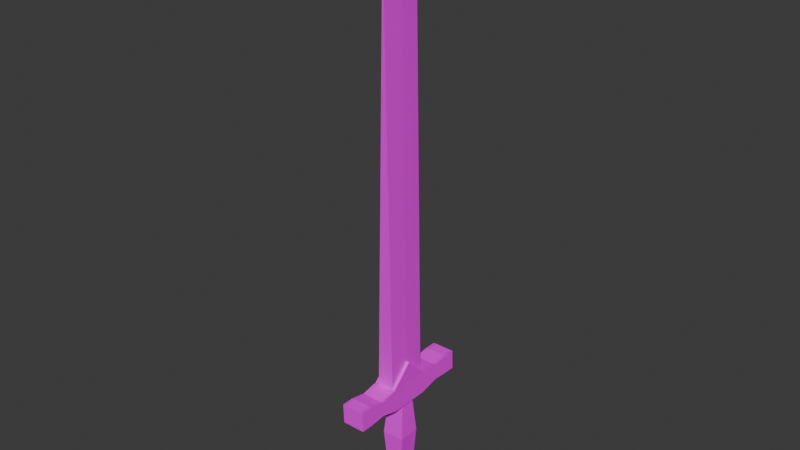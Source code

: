 # Source: Excalibur_Sword_Model.blend  (saved by Blender 4.0.36; exported with 4.5.12 LTS)
import bpy
from mathutils import Matrix  # noqa: F401  (used for matrix-valued properties, if any)

bpy.ops.wm.read_factory_settings(use_empty=True)
scene = bpy.context.scene
scene.name = 'Scene'

# ---- images (referenced by path relative to the original .blend; pixels are not part of the script)
import os
ASSET_DIR = os.environ.get("B2B_ASSET_DIR", "")  # directory of the original .blend (textures are referenced by path, not embedded)
HERE = os.path.dirname(os.path.abspath(__file__))  # packed textures are extracted next to this script under _unpacked/

def load_image(name, relpath, width, height, colorspace="sRGB"):
    """Load a texture the original file referenced (path relative to the .blend, or extracted next to this script)."""
    p = next((c for c in (os.path.join(HERE, relpath), os.path.join(ASSET_DIR, relpath)) if relpath and os.path.exists(c)), "")
    if p:
        img = bpy.data.images.load(p, check_existing=True)
        img.name = name
    else:  # same state as the original file: an image datablock whose file is absent (Cycles renders it pink)
        img = bpy.data.images.new(name, width, height)
        img.source = "FILE"
        img.filepath = "//" + (relpath or name)
    img.colorspace_settings.name = colorspace
    return img
img_colour_grid = load_image('Colour Grid', '', 1024, 1024, 'sRGB')

# ---- materials (node trees are filled in below, after node groups)
mat_material = bpy.data.materials.new('Material')
mat_material.use_transparent_shadow = False

# ---- material node trees
mat_material.use_nodes = True; mat_material.node_tree.nodes.clear()
_N = mat_material.node_tree.nodes; _L = mat_material.node_tree.links
n0 = _N.new('ShaderNodeBsdfPrincipled'); n0.name = 'Principled BSDF'; n0.location = (10, 300)
n0.inputs[3].default_value = 1.45
n1 = _N.new('ShaderNodeOutputMaterial'); n1.name = 'Material Output'; n1.location = (300, 300)
n2 = _N.new('ShaderNodeTexImage'); n2.name = 'Image Texture'; n2.location = (-280, 280)
n2.image = img_colour_grid
_L.new(n0.outputs[0], n1.inputs[0])
_L.new(n2.outputs[0], n0.inputs[0])
n1.is_active_output = True

# ---- world
world_world = bpy.data.worlds.new('World'); scene.world = world_world
world_world.use_nodes = True; world_world.node_tree.nodes.clear()
_N = world_world.node_tree.nodes; _L = world_world.node_tree.links
n0 = _N.new('ShaderNodeOutputWorld'); n0.name = 'World Output'; n0.location = (300, 300)
n1 = _N.new('ShaderNodeBackground'); n1.name = 'Background'; n1.location = (10, 300)
n1.inputs[0].default_value = (0.05088, 0.05088, 0.05088, 1.0)
_L.new(n1.outputs[0], n0.inputs[0])
n0.is_active_output = True
world_world.color = (0.05088, 0.05088, 0.05088)
world_world.use_sun_shadow = False
world_world.sun_shadow_jitter_overblur = 0.0

# ---- meshes
me_circle = bpy.data.meshes.new('Circle')
me_circle.from_pydata([(0.0, -2.18e-08, -0.4987), (-0.002651, 0.8115, 0.0149), (-0.2135, -10.85, -0.4987), (0.2135, -10.85, -0.4987), (-0.2135, -10.85, 0.5594), (1.302e-09, -7.092e-09, 0.5594), (0.2135, -10.85, 0.5594), (0.2312, -11.44, -0.4987), (-0.1959, -11.44, -0.4987), (0.2312, -11.44, 0.5594), (-0.1959, -11.44, 0.5594), (0.2135, -10.85, 1.723), (-0.2135, -10.85, 1.723), (0.2312, -11.36, 1.723), (-0.1959, -11.36, 1.723), (0.2135, -10.85, -1.687), (-0.2135, -10.85, -1.687), (0.2312, -11.36, -1.687), (-0.1959, -11.36, -1.687), (0.2312, -11.36, 1.408), (-0.1959, -11.36, 1.408), (0.2312, -11.36, -1.394), (-0.1959, -11.36, -1.394), (-0.1959, -11.32, 0.9984), (0.2312, -11.31, 0.9984), (-0.1959, -11.33, -0.9941), (0.2312, -11.33, -0.9941), (0.2135, -10.85, 1.398), (-0.2135, -10.85, 1.398), (-0.2135, -10.94, 1.002), (0.2135, -10.94, 1.002), (0.2135, -10.85, -1.397), (-0.2135, -10.85, -1.397), (0.2135, -10.91, -0.9976), (-0.2135, -10.91, -0.9976), (0.288, -10.84, 0.5594), (0.288, -10.84, -0.4987), (0.3057, -11.44, 0.5594), (0.3057, -11.44, -0.4987), (0.288, -10.84, 1.723), (0.3057, -11.35, 1.723), (0.288, -10.93, 1.002), (0.3057, -11.35, 1.408), (0.3057, -11.35, -1.687), (0.288, -10.84, -1.687), (0.3057, -11.32, -0.9941), (0.288, -10.9, -0.9976), (0.3057, -11.31, 0.9984), (0.3057, -11.35, -1.394), (0.288, -10.84, 1.398), (0.288, -10.84, -1.397), (-0.3102, -10.86, 0.5594), (-0.3102, -10.86, -0.4987), (-0.2925, -11.45, 0.5594), (-0.2925, -11.45, -0.4987), (-0.3102, -10.86, 1.723), (-0.2925, -11.36, 1.723), (-0.3102, -10.86, 1.398), (-0.2925, -11.32, 0.9984), (-0.2925, -11.36, -1.687), (-0.3102, -10.86, -1.687), (-0.2925, -11.36, -1.394), (-0.3102, -10.86, -1.397), (-0.2925, -11.36, 1.408), (-0.2925, -11.33, -0.9941), (-0.3102, -10.94, 1.002), (-0.3102, -10.91, -0.9976), (0.2135, -10.3, 0.02321), (0.288, -10.3, 0.03097), (-0.2135, -10.32, 0.02978), (-0.3102, -10.33, 0.03132), (-0.1959, -11.44, 0.211), (0.2312, -11.44, 0.2052), (-0.1959, -11.44, -0.16), (0.2312, -11.44, -0.1618), (-0.1967, -13.41, 0.2705), (0.2304, -13.39, 0.2647), (-0.1967, -13.41, -0.211), (0.2304, -13.39, -0.2129), (0.2207, -14.12, 0.2052), (-0.2064, -14.14, 0.211), (-0.2064, -14.14, -0.16), (0.2207, -14.12, -0.1618), (0.09332, -14.23, 0.0436), (-0.06164, -14.24, 0.04937), (-0.06164, -14.23, -0.0239), (0.09332, -14.22, -0.02577), (0.2242, -13.75, -0.4278), (-0.2027, -13.77, -0.4259), (0.2231, -13.74, 0.5113), (-0.204, -13.76, 0.5171), (0.2906, -12.44, -0.2598), (-0.2637, -12.44, -0.2579), (0.2991, -12.44, 0.3154), (-0.2722, -12.44, 0.3212), (0.2318, -13.94, -0.3706), (-0.1956, -13.95, -0.3674), (0.2202, -13.54, -0.3894), (-0.193, -13.55, -0.3838), (0.2308, -13.95, 0.4242), (-0.1963, -13.96, 0.4304), (-0.1996, -13.55, 0.451), (0.2267, -13.54, 0.4552), (-0.1068, -5.014, 0.2949), (0.2035, -10.3, -0.4759), (0.2039, -10.31, 0.5356), (-0.2041, -10.32, -0.476), (-0.2039, -10.33, 0.5356), (0.3057, -11.44, 0.202), (0.3057, -11.44, -0.1614), (-0.2925, -11.45, 0.2163), (-0.2925, -11.45, -0.1584), (-0.2032, -10.33, 0.5594), (-0.3096, -10.86, 0.2215), (-0.3099, -10.86, -0.1656), (-0.2031, -10.32, -0.4987), (-0.2032, -10.32, -0.4972), (-0.002093, -10.85, 0.5594), (0.02412, -1.225, 0.5594), (0.008253, -10.94, 1.002), (-0.003054, -10.85, 1.398), (-0.01363, -10.85, 1.723), (0.005482, -11.36, 1.723), (0.01123, -11.36, 1.408), (0.02503, -11.31, 0.9984), (0.03798, -11.44, 0.5594), (0.04222, -11.44, 0.2077), (0.01756, -11.44, -0.1609), (0.01062, -11.44, -0.4987), (0.01243, -11.33, -0.9941), (0.00114, -11.36, -1.394), (0.0003884, -11.36, -1.687), (-0.004445, -10.85, -1.687), (0.004414, -10.85, -1.397), (0.01399, -10.91, -0.9976), (0.007294, -10.85, -0.4987), (0.03293, -1.673, -0.4987), (0.02284, -12.44, 0.3182), (0.02625, -13.4, 0.2675), (0.02094, -13.54, 0.4532), (0.01854, -13.75, 0.5141), (0.02099, -13.95, 0.4272), (0.03041, -14.13, 0.2078), (0.03074, -14.24, 0.04593), (0.02088, -14.22, -0.0249), (0.01899, -14.13, -0.161), (0.01597, -13.95, -0.3689), (0.01365, -13.76, -0.4269), (0.02003, -13.54, -0.3867), (0.02263, -13.4, -0.212), (0.02355, -12.44, -0.2589)], [], [(0, 115, 106, 1), (0, 136, 135, 2, 115), (0, 1, 136), (5, 1, 103, 107, 112), (5, 112, 4, 117, 118), (5, 118, 1), (3, 104, 67), (17, 15, 44, 43), (1, 106, 69, 107, 103), (8, 128, 127, 73), (6, 117, 119, 30), (7, 128, 129, 26), (25, 8, 54, 64), (11, 121, 122, 13), (10, 125, 124, 23), (8, 73, 111, 54), (30, 27, 49, 41), (16, 132, 131, 18), (20, 14, 56, 63), (11, 13, 40, 39), (2, 135, 134, 34), (20, 123, 122, 14), (21, 130, 131, 17), (23, 124, 123, 20), (26, 129, 130, 21), (27, 120, 121, 11), (30, 119, 120, 27), (32, 133, 132, 16), (34, 134, 133, 32), (36, 35, 37, 108, 109, 38), (37, 35, 41, 47), (36, 38, 45, 46), (26, 21, 48, 45), (21, 17, 43, 48), (15, 31, 50, 44), (3, 67, 68, 36), (6, 30, 41, 35), (7, 26, 45, 38), (27, 11, 39, 49), (13, 19, 42, 40), (31, 33, 46, 50), (33, 3, 36, 46), (24, 9, 37, 47), (19, 24, 47, 42), (9, 72, 108, 37), (51, 70, 52, 114, 113), (51, 53, 58, 65), (54, 52, 66, 64), (14, 12, 55, 56), (16, 18, 59, 60), (12, 28, 57, 55), (18, 22, 61, 59), (22, 25, 64, 61), (34, 32, 62, 66), (4, 69, 70, 51), (32, 16, 60, 62), (28, 29, 65, 57), (10, 23, 58, 53), (23, 20, 63, 58), (2, 34, 66, 52), (29, 4, 51, 65), (68, 67, 6, 35), (70, 69, 2, 52), (77, 149, 148, 98), (71, 126, 125, 10), (73, 127, 150, 92), (71, 73, 92, 94), (74, 72, 93, 91), (72, 126, 137, 93), (82, 79, 83, 86), (88, 90, 101, 98), (76, 102, 97, 78), (76, 138, 139, 102), (85, 144, 143, 84), (79, 142, 143, 83), (81, 145, 144, 85), (80, 81, 85, 84), (88, 147, 146, 96), (89, 140, 141, 99), (92, 150, 149, 77), (94, 92, 77, 75), (91, 93, 76, 78), (93, 137, 138, 76), (96, 146, 145, 81), (98, 148, 147, 88), (99, 141, 142, 79), (102, 139, 140, 89), (67, 104, 1, 105), (105, 6, 67), (69, 106, 2), (107, 69, 4), (64, 66, 62, 61), (61, 62, 60, 59), (65, 58, 63, 57), (57, 63, 56, 55), (52, 54, 111, 114), (35, 36, 68), (47, 41, 49, 42), (42, 49, 39, 40), (46, 45, 48, 50), (50, 48, 43, 44), (108, 72, 74, 109), (109, 74, 7, 38), (110, 71, 10, 53), (111, 73, 71, 110), (112, 107, 4), (113, 110, 53, 51), (114, 111, 110, 113), (106, 115, 116, 2), (2, 116, 115), (98, 101, 75, 77), (90, 88, 96, 100), (100, 96, 81, 80), (95, 99, 79, 82), (87, 89, 99, 95), (97, 102, 89, 87), (118, 117, 6), (1, 118, 6, 105), (119, 117, 4, 29), (120, 119, 29, 28), (121, 120, 28, 12), (122, 121, 12, 14), (122, 123, 19, 13), (123, 124, 24, 19), (124, 125, 9, 24), (125, 126, 72, 9), (127, 128, 7, 74), (129, 128, 8, 25), (130, 129, 25, 22), (131, 130, 22, 18), (131, 132, 15, 17), (132, 133, 31, 15), (133, 134, 33, 31), (134, 135, 3, 33), (135, 136, 3), (136, 1, 104, 3), (137, 126, 71, 94), (138, 137, 94, 75), (139, 138, 75, 101), (140, 139, 101, 90), (141, 140, 90, 100), (142, 141, 100, 80), (143, 142, 80, 84), (143, 144, 86, 83), (144, 145, 82, 86), (145, 146, 95, 82), (146, 147, 87, 95), (147, 148, 97, 87), (148, 149, 78, 97), (149, 150, 91, 78), (150, 127, 74, 91)])
_uv = me_circle.uv_layers.new(name='UVMap')
_uv.uv.foreach_set('vector', [0.5, 0.5, 0.08815, 0.2622, 0.08668, 0.2841, 0.5, 1.0, 0.5, 0.5, 0.5668, 0.4614, 0.5148, 0.25, 0.06699, 0.25, 0.08815, 0.2622, 0.5, 0.5, 0.5, 1.0, 0.5668, 0.4614, 0.5, 0.5, 0.5, 1.0, 0.2835, 0.625, 0.08645, 0.2837, 0.08797, 0.2621, 0.5, 0.5, 0.08797, 0.2621, 0.06699, 0.25, 0.4958, 0.25, 0.5489, 0.4718, 0.5, 0.5, 0.5489, 0.4718, 0.5, 1.0, 0.933, 0.25, 0.9132, 0.2844, 0.933, 0.25, 0.933, 0.25, 0.933, 0.25, 0.933, 0.25, 0.933, 0.25, 0.5, 1.0, 0.08668, 0.2841, 0.06699, 0.25, 0.08645, 0.2837, 0.2835, 0.625, 0.06699, 0.25, 0.4857, 0.25, 0.4997, 0.25, 0.06699, 0.25, 0.933, 0.25, 0.4958, 0.25, 0.5167, 0.25, 0.933, 0.25, 0.933, 0.25, 0.4857, 0.25, 0.4893, 0.25, 0.933, 0.25, 0.06699, 0.25, 0.06699, 0.25, 0.06699, 0.25, 0.06699, 0.25, 0.933, 0.25, 0.4724, 0.25, 0.4753, 0.25, 0.933, 0.25, 0.06699, 0.25, 0.5412, 0.25, 0.5149, 0.25, 0.06699, 0.25, 0.06699, 0.25, 0.06699, 0.25, 0.06699, 0.25, 0.06699, 0.25, 0.933, 0.25, 0.933, 0.25, 0.933, 0.25, 0.933, 0.25, 0.06699, 0.25, 0.491, 0.25, 0.4649, 0.25, 0.06699, 0.25, 0.06699, 0.25, 0.06699, 0.25, 0.06699, 0.25, 0.06699, 0.25, 0.933, 0.25, 0.933, 0.25, 0.933, 0.25, 0.933, 0.25, 0.06699, 0.25, 0.5148, 0.25, 0.5284, 0.25, 0.06699, 0.25, 0.06699, 0.25, 0.4869, 0.25, 0.4753, 0.25, 0.06699, 0.25, 0.933, 0.25, 0.4665, 0.25, 0.4649, 0.25, 0.933, 0.25, 0.06699, 0.25, 0.5149, 0.25, 0.4869, 0.25, 0.06699, 0.25, 0.933, 0.25, 0.4893, 0.25, 0.4665, 0.25, 0.933, 0.25, 0.933, 0.25, 0.4938, 0.25, 0.4724, 0.25, 0.933, 0.25, 0.933, 0.25, 0.5167, 0.25, 0.4938, 0.25, 0.933, 0.25, 0.06699, 0.25, 0.5089, 0.25, 0.491, 0.25, 0.06699, 0.25, 0.06699, 0.25, 0.5284, 0.25, 0.5089, 0.25, 0.06699, 0.25, 0.933, 0.25, 0.933, 0.25, 0.933, 0.25, 0.933, 0.25, 0.933, 0.25, 0.933, 0.25, 0.933, 0.25, 0.933, 0.25, 0.933, 0.25, 0.933, 0.25, 0.933, 0.25, 0.933, 0.25, 0.933, 0.25, 0.933, 0.25, 0.933, 0.25, 0.933, 0.25, 0.933, 0.25, 0.933, 0.25, 0.933, 0.25, 0.933, 0.25, 0.933, 0.25, 0.933, 0.25, 0.933, 0.25, 0.933, 0.25, 0.933, 0.25, 0.933, 0.25, 0.933, 0.25, 0.933, 0.25, 0.933, 0.25, 0.933, 0.25, 0.933, 0.25, 0.933, 0.25, 0.933, 0.25, 0.933, 0.25, 0.933, 0.25, 0.933, 0.25, 0.933, 0.25, 0.933, 0.25, 0.933, 0.25, 0.933, 0.25, 0.933, 0.25, 0.933, 0.25, 0.933, 0.25, 0.933, 0.25, 0.933, 0.25, 0.933, 0.25, 0.933, 0.25, 0.933, 0.25, 0.933, 0.25, 0.933, 0.25, 0.933, 0.25, 0.933, 0.25, 0.933, 0.25, 0.933, 0.25, 0.933, 0.25, 0.933, 0.25, 0.933, 0.25, 0.933, 0.25, 0.933, 0.25, 0.933, 0.25, 0.933, 0.25, 0.933, 0.25, 0.933, 0.25, 0.933, 0.25, 0.933, 0.25, 0.933, 0.25, 0.06699, 0.25, 0.06699, 0.25, 0.06699, 0.25, 0.06699, 0.25, 0.06699, 0.25, 0.06699, 0.25, 0.06699, 0.25, 0.06699, 0.25, 0.06699, 0.25, 0.06699, 0.25, 0.06699, 0.25, 0.06699, 0.25, 0.06699, 0.25, 0.06699, 0.25, 0.06699, 0.25, 0.06699, 0.25, 0.06699, 0.25, 0.06699, 0.25, 0.06699, 0.25, 0.06699, 0.25, 0.06699, 0.25, 0.06699, 0.25, 0.06699, 0.25, 0.06699, 0.25, 0.06699, 0.25, 0.06699, 0.25, 0.06699, 0.25, 0.06699, 0.25, 0.06699, 0.25, 0.06699, 0.25, 0.06699, 0.25, 0.06699, 0.25, 0.06699, 0.25, 0.06699, 0.25, 0.06699, 0.25, 0.06699, 0.25, 0.06699, 0.25, 0.06699, 0.25, 0.06699, 0.25, 0.06699, 0.25, 0.06699, 0.25, 0.06699, 0.25, 0.06699, 0.25, 0.06699, 0.25, 0.06699, 0.25, 0.06699, 0.25, 0.06699, 0.25, 0.06699, 0.25, 0.06699, 0.25, 0.06699, 0.25, 0.06699, 0.25, 0.06699, 0.25, 0.06699, 0.25, 0.06699, 0.25, 0.06699, 0.25, 0.06699, 0.25, 0.06699, 0.25, 0.06699, 0.25, 0.06699, 0.25, 0.06699, 0.25, 0.06699, 0.25, 0.06699, 0.25, 0.06699, 0.25, 0.06699, 0.25, 0.06699, 0.25, 0.933, 0.25, 0.933, 0.25, 0.933, 0.25, 0.933, 0.25, 0.06699, 0.25, 0.06699, 0.25, 0.06699, 0.25, 0.06699, 0.25, 0.05332, 0.07617, 0.4981, 0.07617, 0.4998, 0.07617, 0.05332, 0.07617, 0.06699, 0.25, 0.5497, 0.25, 0.5412, 0.25, 0.06699, 0.25, 0.06015, 0.0166, 0.4929, 0.0166, 0.5089, 0.0166, 0.06015, 0.0166, 0.06015, 0.0166, 0.06015, 0.0166, 0.06015, 0.0166, 0.06015, 0.0166, 0.9262, 0.0166, 0.9262, 0.0166, 0.9262, 0.0166, 0.9262, 0.0166, 0.9262, 0.0166, 0.5429, 0.0166, 0.5074, 0.0166, 0.9262, 0.0166, 0.933, 0.25, 0.933, 0.25, 0.933, 0.25, 0.933, 0.25, 0.05332, 0.07617, 0.05332, 0.07617, 0.05332, 0.07617, 0.05332, 0.07617, 0.9193, 0.07617, 0.9193, 0.07617, 0.9193, 0.07617, 0.9193, 0.07617, 0.9193, 0.07617, 0.5055, 0.07617, 0.5014, 0.07617, 0.9193, 0.07617, 0.06699, 0.25, 0.5281, 0.25, 0.5833, 0.25, 0.06699, 0.25, 0.933, 0.25, 0.5471, 0.25, 0.5833, 0.25, 0.933, 0.25, 0.06699, 0.25, 0.5239, 0.25, 0.5281, 0.25, 0.06699, 0.25, 0.06699, 0.25, 0.06699, 0.25, 0.06699, 0.25, 0.06699, 0.25, 0.05332, 0.07617, 0.4921, 0.07617, 0.482, 0.07617, 0.05332, 0.07617, 0.9193, 0.07617, 0.5046, 0.07617, 0.494, 0.07617, 0.9193, 0.07617, 0.06015, 0.0166, 0.5089, 0.0166, 0.505, 0.0166, 0.06015, 0.0166, 0.06015, 0.0166, 0.06015, 0.0166, 0.06015, 0.0166, 0.06015, 0.0166, 0.9262, 0.0166, 0.9262, 0.0166, 0.9262, 0.0166, 0.9262, 0.0166, 0.9262, 0.0166, 0.5074, 0.0166, 0.5123, 0.0166, 0.9262, 0.0166, 0.05332, 0.07617, 0.482, 0.07617, 0.5103, 0.07617, 0.05332, 0.07617, 0.05332, 0.07617, 0.4998, 0.07617, 0.4921, 0.07617, 0.05332, 0.07617, 0.9193, 0.07617, 0.494, 0.07617, 0.5334, 0.07617, 0.9193, 0.07617, 0.9193, 0.07617, 0.5014, 0.07617, 0.5046, 0.07617, 0.9193, 0.07617, 0.933, 0.25, 0.9132, 0.2844, 0.5, 1.0, 0.9135, 0.2838, 0.9135, 0.2838, 0.933, 0.25, 0.933, 0.25, 0.06699, 0.25, 0.08668, 0.2841, 0.06699, 0.25, 0.08645, 0.2837, 0.06699, 0.25, 0.06699, 0.25, 0.06699, 0.25, 0.06699, 0.25, 0.06699, 0.25, 0.06699, 0.25, 0.06699, 0.25, 0.06699, 0.25, 0.06699, 0.25, 0.06699, 0.25, 0.06699, 0.25, 0.06699, 0.25, 0.06699, 0.25, 0.06699, 0.25, 0.06699, 0.25, 0.06699, 0.25, 0.06699, 0.25, 0.06699, 0.25, 0.06699, 0.25, 0.06699, 0.25, 0.06699, 0.25, 0.06699, 0.25, 0.933, 0.25, 0.933, 0.25, 0.933, 0.25, 0.933, 0.25, 0.933, 0.25, 0.933, 0.25, 0.933, 0.25, 0.933, 0.25, 0.933, 0.25, 0.933, 0.25, 0.933, 0.25, 0.933, 0.25, 0.933, 0.25, 0.933, 0.25, 0.933, 0.25, 0.933, 0.25, 0.933, 0.25, 0.933, 0.25, 0.933, 0.25, 0.933, 0.25, 0.933, 0.25, 0.933, 0.25, 0.933, 0.25, 0.933, 0.25, 0.933, 0.25, 0.933, 0.25, 0.933, 0.25, 0.06699, 0.25, 0.06699, 0.25, 0.06699, 0.25, 0.06699, 0.25, 0.06699, 0.25, 0.06699, 0.25, 0.06699, 0.25, 0.06699, 0.25, 0.08797, 0.2621, 0.08645, 0.2837, 0.06699, 0.25, 0.06699, 0.25, 0.06699, 0.25, 0.06699, 0.25, 0.06699, 0.25, 0.06699, 0.25, 0.06699, 0.25, 0.06699, 0.25, 0.06699, 0.25, 0.08668, 0.2841, 0.08815, 0.2622, 0.08802, 0.2636, 0.06699, 0.25, 0.06699, 0.25, 0.08802, 0.2636, 0.08815, 0.2622, 0.05332, 0.07617, 0.05332, 0.07617, 0.05332, 0.07617, 0.05332, 0.07617, 0.05332, 0.07617, 0.05332, 0.07617, 0.05332, 0.07617, 0.05332, 0.07617, 0.05332, 0.07617, 0.05332, 0.07617, 0.05332, 0.07617, 0.05332, 0.07617, 0.9193, 0.07617, 0.9193, 0.07617, 0.9193, 0.07617, 0.9193, 0.07617, 0.9193, 0.07617, 0.9193, 0.07617, 0.9193, 0.07617, 0.9193, 0.07617, 0.9193, 0.07617, 0.9193, 0.07617, 0.9193, 0.07617, 0.9193, 0.07617, 0.5489, 0.4718, 0.4958, 0.25, 0.933, 0.25, 0.5, 1.0, 0.5489, 0.4718, 0.933, 0.25, 0.9135, 0.2838, 0.5167, 0.25, 0.4958, 0.25, 0.06699, 0.25, 0.06699, 0.25, 0.4938, 0.25, 0.5167, 0.25, 0.06699, 0.25, 0.06699, 0.25, 0.4724, 0.25, 0.4938, 0.25, 0.06699, 0.25, 0.06699, 0.25, 0.4753, 0.25, 0.4724, 0.25, 0.06699, 0.25, 0.06699, 0.25, 0.4753, 0.25, 0.4869, 0.25, 0.933, 0.25, 0.933, 0.25, 0.4869, 0.25, 0.5149, 0.25, 0.933, 0.25, 0.933, 0.25, 0.5149, 0.25, 0.5412, 0.25, 0.933, 0.25, 0.933, 0.25, 0.5412, 0.25, 0.5497, 0.25, 0.933, 0.25, 0.933, 0.25, 0.4997, 0.25, 0.4857, 0.25, 0.933, 0.25, 0.933, 0.25, 0.4893, 0.25, 0.4857, 0.25, 0.06699, 0.25, 0.06699, 0.25, 0.4665, 0.25, 0.4893, 0.25, 0.06699, 0.25, 0.06699, 0.25, 0.4649, 0.25, 0.4665, 0.25, 0.06699, 0.25, 0.06699, 0.25, 0.4649, 0.25, 0.491, 0.25, 0.933, 0.25, 0.933, 0.25, 0.491, 0.25, 0.5089, 0.25, 0.933, 0.25, 0.933, 0.25, 0.5089, 0.25, 0.5284, 0.25, 0.933, 0.25, 0.933, 0.25, 0.5284, 0.25, 0.5148, 0.25, 0.933, 0.25, 0.933, 0.25, 0.5148, 0.25, 0.5668, 0.4614, 0.933, 0.25, 0.5668, 0.4614, 0.5, 1.0, 0.9132, 0.2844, 0.933, 0.25, 0.5074, 0.0166, 0.5429, 0.0166, 0.06015, 0.0166, 0.06015, 0.0166, 0.5123, 0.0166, 0.5074, 0.0166, 0.06015, 0.0166, 0.06015, 0.0166, 0.5014, 0.07617, 0.5055, 0.07617, 0.05332, 0.07617, 0.05332, 0.07617, 0.5046, 0.07617, 0.5014, 0.07617, 0.05332, 0.07617, 0.05332, 0.07617, 0.494, 0.07617, 0.5046, 0.07617, 0.05332, 0.07617, 0.05332, 0.07617, 0.5334, 0.07617, 0.494, 0.07617, 0.05332, 0.07617, 0.05332, 0.07617, 0.5833, 0.25, 0.5471, 0.25, 0.06699, 0.25, 0.06699, 0.25, 0.5833, 0.25, 0.5281, 0.25, 0.933, 0.25, 0.933, 0.25, 0.5281, 0.25, 0.5239, 0.25, 0.933, 0.25, 0.933, 0.25, 0.5103, 0.07617, 0.482, 0.07617, 0.9193, 0.07617, 0.9193, 0.07617, 0.482, 0.07617, 0.4921, 0.07617, 0.9193, 0.07617, 0.9193, 0.07617, 0.4921, 0.07617, 0.4998, 0.07617, 0.9193, 0.07617, 0.9193, 0.07617, 0.4998, 0.07617, 0.4981, 0.07617, 0.9193, 0.07617, 0.9193, 0.07617, 0.505, 0.0166, 0.5089, 0.0166, 0.9262, 0.0166, 0.9262, 0.0166, 0.5089, 0.0166, 0.4929, 0.0166, 0.9262, 0.0166, 0.9262, 0.0166])
me_circle.materials.append(mat_material)
me_circle.update()

# ---- objects
ob_circle = bpy.data.objects.new('Circle', me_circle)
ob_empty = bpy.data.objects.new('Empty', None)
ob_empty_001 = bpy.data.objects.new('Empty.001', None)

# ---- transforms, parenting, visibility, modifiers, constraints
ob_circle.location = (0.0, 0.0, 6.471)
ob_circle.rotation_euler = (1.571, 0.0, 0.0)
ob_empty.location = (0.9772, -2.935, 0.0)
ob_empty.rotation_euler = (1.571, 0.0, 0.0)
ob_empty.empty_display_type = 'IMAGE'
ob_empty.empty_display_size = 16.7
ob_empty.empty_image_offset = (-0.8503, -0.5)
ob_empty_001.location = (-5.045, -1.922, 0.0)
ob_empty_001.rotation_euler = (1.571, 0.0, 1.571)
ob_empty_001.empty_display_type = 'IMAGE'
ob_empty_001.empty_display_size = 15.84
ob_empty_001.empty_image_offset = (-0.1578, -0.5094)

# ---- collection membership
scene.collection.objects.link(ob_circle)
scene.collection.objects.link(ob_empty)
scene.collection.objects.link(ob_empty_001)

# ---- scene / render settings (as saved in the file)
scene.frame_start = 1; scene.frame_end = 250; scene.frame_set(1)
scene.render.engine = 'BLENDER_EEVEE_NEXT'
scene.cycles.sampling_pattern = 'TABULATED_SOBOL'
bpy.context.view_layer.update()

# ---- added for rendering (the .blend has no active camera and no usable light): camera, sun
cam_auto = bpy.data.cameras.new('AutoCamera')
cam_auto.lens = 50.0
cam_auto.sensor_width = 36.0
cam_auto.clip_end = 1000.0
ob_auto_camera = bpy.data.objects.new('AutoCamera', cam_auto)
scene.collection.objects.link(ob_auto_camera)
ob_auto_camera.location = (14.2859, -17.1639, 11.188)
ob_auto_camera.rotation_euler = (1.09748, -7.21219e-08, 0.694738)
scene.camera = ob_auto_camera
light_auto_sun = bpy.data.lights.new('AutoSun', 'SUN')
light_auto_sun.energy = 3.0
light_auto_sun.angle = 0.0523599
ob_auto_sun = bpy.data.objects.new('AutoSun', light_auto_sun)
scene.collection.objects.link(ob_auto_sun)
ob_auto_sun.rotation_euler = (0.872665, 0.174533, 0.523599)
bpy.context.view_layer.update()
